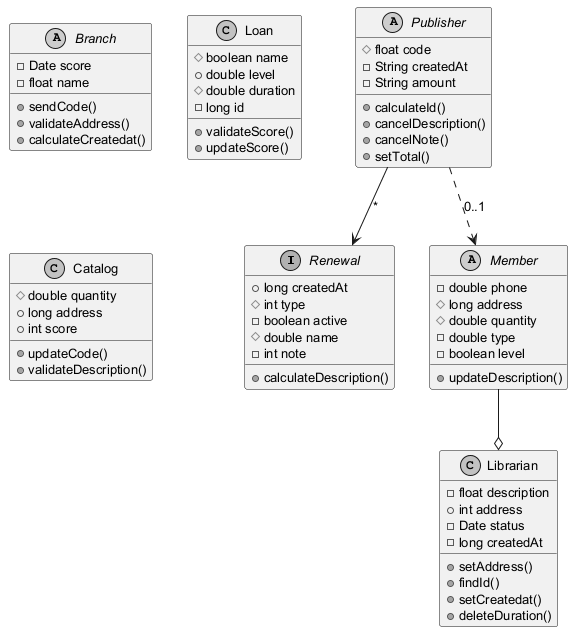

The diagram above was rendered by PlantUML. Its source (embedded in the PNG):
@startuml
skinparam monochrome true
skinparam defaultFontSize 13
interface Renewal {
  +long createdAt
  #int type
  -boolean active
  #double name
  -int note
  +calculateDescription()
}
class Librarian {
  -float description
  +int address
  -Date status
  -long createdAt
  +setAddress()
  +findId()
  +setCreatedat()
  +deleteDuration()
}
abstract class Branch {
  -Date score
  -float name
  +sendCode()
  +validateAddress()
  +calculateCreatedat()
}
class Loan {
  #boolean name
  +double level
  #double duration
  -long id
  +validateScore()
  +updateScore()
}
abstract class Member {
  -double phone
  #long address
  #double quantity
  -double type
  -boolean level
  +updateDescription()
}
abstract class Publisher {
  #float code
  -String createdAt
  -String amount
  +calculateId()
  +cancelDescription()
  +cancelNote()
  +setTotal()
}
class Catalog {
  #double quantity
  +long address
  +int score
  +updateCode()
  +validateDescription()
}
Publisher --> Renewal : "*"
Publisher ..> Member : "0..1"
Member --o Librarian
@enduml